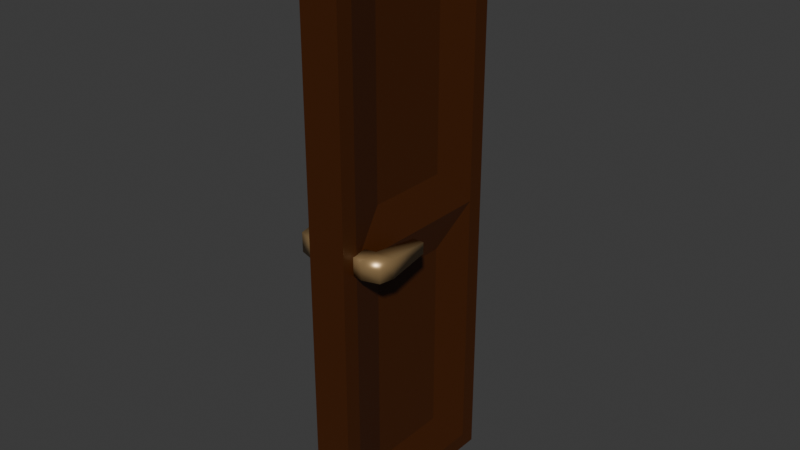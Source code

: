 # Source: door.blend  (saved by Blender 4.0.36; exported with 4.5.12 LTS)
import bpy
from mathutils import Matrix  # noqa: F401  (used for matrix-valued properties, if any)

bpy.ops.wm.read_factory_settings(use_empty=True)
scene = bpy.context.scene
scene.name = 'Scene'

# ---- collections
col_collection = bpy.data.collections.new('Collection'); scene.collection.children.link(col_collection)
col_handle = bpy.data.collections.new('Handle'); col_collection.children.link(col_handle)

# ---- materials (node trees are filled in below, after node groups)
mat_wood = bpy.data.materials.new('wood')
mat_wood.use_transparent_shadow = False
mat_gold = bpy.data.materials.new('gold')
mat_gold.use_transparent_shadow = False

# ---- material node trees
mat_wood.use_nodes = True; mat_wood.node_tree.nodes.clear()
_N = mat_wood.node_tree.nodes; _L = mat_wood.node_tree.links
n0 = _N.new('ShaderNodeBsdfPrincipled'); n0.name = 'Principled BSDF'; n0.location = (10, 300)
n0.inputs[0].default_value = (0.05763, 0.01367, 0.0, 1.0)
n0.inputs[3].default_value = 1.45
n1 = _N.new('ShaderNodeOutputMaterial'); n1.name = 'Material Output'; n1.location = (300, 300)
_L.new(n0.outputs[0], n1.inputs[0])
n1.is_active_output = True
mat_gold.use_nodes = True; mat_gold.node_tree.nodes.clear()
_N = mat_gold.node_tree.nodes; _L = mat_gold.node_tree.links
n0 = _N.new('ShaderNodeBsdfPrincipled'); n0.name = 'Principled BSDF'; n0.location = (10, 300)
n0.inputs[0].default_value = (0.3919, 0.2539, 0.1146, 1.0)
n0.inputs[1].default_value = 0.4818
n0.inputs[2].default_value = 0.3205
n0.inputs[3].default_value = 1.45
n1 = _N.new('ShaderNodeOutputMaterial'); n1.name = 'Material Output'; n1.location = (300, 300)
_L.new(n0.outputs[0], n1.inputs[0])
n1.is_active_output = True

# ---- world
world_world = bpy.data.worlds.new('World'); scene.world = world_world
world_world.use_nodes = True; world_world.node_tree.nodes.clear()
_N = world_world.node_tree.nodes; _L = world_world.node_tree.links
n0 = _N.new('ShaderNodeOutputWorld'); n0.name = 'World Output'; n0.location = (300, 300)
n1 = _N.new('ShaderNodeBackground'); n1.name = 'Background'; n1.location = (10, 300)
n1.inputs[0].default_value = (0.05088, 0.05088, 0.05088, 1.0)
_L.new(n1.outputs[0], n0.inputs[0])
n0.is_active_output = True
world_world.color = (0.05088, 0.05088, 0.05088)
world_world.use_sun_shadow = False
world_world.sun_shadow_jitter_overblur = 0.0

# ---- meshes
me_cube_001 = bpy.data.meshes.new('Cube.001')
me_cube_001.from_pydata([(-0.05, -0.2153, 0.2847), (-0.05, -0.2153, 2.715), (-0.05, 0.2153, 0.2847), (-0.05, 0.2153, 2.715), (0.05, -0.2153, 0.2847), (0.05, -0.2153, 2.715), (0.05, 0.2153, 0.2847), (0.05, 0.2153, 2.715), (-0.1, 0.5, 0.0), (-0.1, -0.5, 0.0), (-0.1, -0.5, 3.0), (-0.1, 0.5, 3.0), (0.1, 0.5, 3.0), (0.1, 0.5, 0.0), (0.1, -0.5, 0.0), (0.1, -0.5, 3.0), (-0.1, -0.5, 1.5), (-0.1, 0.5, 1.5), (0.1, 0.5, 1.5), (0.1, -0.5, 1.5), (-0.05, -0.2153, 1.7), (-0.05, 0.2153, 1.7), (0.05, 0.2153, 1.7), (0.05, -0.2153, 1.7), (-0.05, -0.2153, 1.3), (-0.1, -0.4153, 2.915), (-0.1, 0.4153, 2.915), (0.1, 0.4153, 2.915), (0.1, -0.4153, 2.915), (-0.05, 0.2153, 1.3), (0.05, 0.2153, 1.3), (0.05, -0.2153, 1.3), (-0.1, 0.4153, 0.08467), (-0.1, -0.4153, 0.08467), (-0.1, 0.4153, 1.5), (0.1, 0.4153, 1.5), (0.1, 0.4153, 0.08467), (0.1, -0.4153, 0.08467), (0.1, -0.4153, 1.5), (-0.1, -0.4153, 1.5)], [], [(20, 1, 3, 21), (17, 11, 12, 18), (22, 7, 5, 23), (19, 15, 10, 16), (8, 13, 14, 9), (12, 11, 10, 15), (33, 32, 8, 9), (39, 33, 9, 16), (26, 25, 10, 11), (34, 26, 11, 17), (35, 36, 13, 18), (36, 37, 14, 13), (28, 27, 12, 15), (38, 28, 15, 19), (37, 38, 19, 14), (27, 35, 18, 12), (32, 34, 17, 8), (25, 39, 16, 10), (14, 19, 16, 9), (6, 30, 31, 4), (8, 17, 18, 13), (0, 24, 29, 2), (1, 20, 39, 25), (3, 1, 25, 26), (5, 7, 27, 28), (21, 3, 26, 34), (7, 22, 35, 27), (23, 5, 28, 38), (22, 23, 38, 35), (20, 21, 34, 39), (0, 2, 32, 33), (2, 29, 34, 32), (30, 6, 36, 35), (6, 4, 37, 36), (4, 31, 38, 37), (24, 0, 33, 39), (31, 30, 35, 38), (29, 24, 39, 34)])
_uv = me_cube_001.uv_layers.new(name='UVMap')
_uv.uv.foreach_set('vector', [0.5167, 0.07117, 0.6013, 0.07117, 0.6013, 0.1788, 0.5167, 0.1788, 0.5, 0.25, 0.625, 0.25, 0.625, 0.5, 0.5, 0.5, 0.5167, 0.5712, 0.6013, 0.5712, 0.6013, 0.6788, 0.5167, 0.6788, 0.5, 0.75, 0.625, 0.75, 0.625, 1.0, 0.5, 1.0, 0.125, 0.5, 0.375, 0.5, 0.375, 0.75, 0.125, 0.75, 0.625, 0.5, 0.875, 0.5, 0.875, 0.75, 0.625, 0.75, 0.3821, 0.02117, 0.3821, 0.2288, 0.375, 0.25, 0.375, 0.0, 0.5, 0.02117, 0.3821, 0.02117, 0.375, 0.0, 0.5, 0.0, 0.6179, 0.2288, 0.6179, 0.02117, 0.625, 0.0, 0.625, 0.25, 0.5, 0.2288, 0.6179, 0.2288, 0.625, 0.25, 0.5, 0.25, 0.5, 0.5212, 0.3821, 0.5212, 0.375, 0.5, 0.5, 0.5, 0.3821, 0.5212, 0.3821, 0.7288, 0.375, 0.75, 0.375, 0.5, 0.6179, 0.7288, 0.6179, 0.5212, 0.625, 0.5, 0.625, 0.75, 0.5, 0.7288, 0.6179, 0.7288, 0.625, 0.75, 0.5, 0.75, 0.3821, 0.7288, 0.5, 0.7288, 0.5, 0.75, 0.375, 0.75, 0.6179, 0.5212, 0.5, 0.5212, 0.5, 0.5, 0.625, 0.5, 0.3821, 0.2288, 0.5, 0.2288, 0.5, 0.25, 0.375, 0.25, 0.6179, 0.02117, 0.5, 0.02117, 0.5, 0.0, 0.625, 0.0, 0.375, 0.75, 0.5, 0.75, 0.5, 1.0, 0.375, 1.0, 0.3987, 0.5712, 0.4833, 0.5712, 0.4833, 0.6788, 0.3987, 0.6788, 0.375, 0.25, 0.5, 0.25, 0.5, 0.5, 0.375, 0.5, 0.3987, 0.07117, 0.4833, 0.07117, 0.4833, 0.1788, 0.3987, 0.1788, 0.6013, 0.07117, 0.5167, 0.07117, 0.5, 0.02117, 0.6179, 0.02117, 0.6013, 0.1788, 0.6013, 0.07117, 0.6179, 0.02117, 0.6179, 0.2288, 0.6013, 0.6788, 0.6013, 0.5712, 0.6179, 0.5212, 0.6179, 0.7288, 0.5167, 0.1788, 0.6013, 0.1788, 0.6179, 0.2288, 0.5, 0.2288, 0.6013, 0.5712, 0.5167, 0.5712, 0.5, 0.5212, 0.6179, 0.5212, 0.5167, 0.6788, 0.6013, 0.6788, 0.6179, 0.7288, 0.5, 0.7288, 0.5167, 0.5712, 0.5167, 0.6788, 0.5, 0.7288, 0.5, 0.5212, 0.5167, 0.07117, 0.5167, 0.1788, 0.5, 0.2288, 0.5, 0.02117, 0.3987, 0.07117, 0.3987, 0.1788, 0.3821, 0.2288, 0.3821, 0.02117, 0.3987, 0.1788, 0.4833, 0.1788, 0.5, 0.2288, 0.3821, 0.2288, 0.4833, 0.5712, 0.3987, 0.5712, 0.3821, 0.5212, 0.5, 0.5212, 0.3987, 0.5712, 0.3987, 0.6788, 0.3821, 0.7288, 0.3821, 0.5212, 0.3987, 0.6788, 0.4833, 0.6788, 0.5, 0.7288, 0.3821, 0.7288, 0.4833, 0.07117, 0.3987, 0.07117, 0.3821, 0.02117, 0.5, 0.02117, 0.4833, 0.6788, 0.4833, 0.5712, 0.5, 0.5212, 0.5, 0.7288, 0.4833, 0.1788, 0.4833, 0.07117, 0.5, 0.02117, 0.5, 0.2288])
me_cube_001.materials.append(mat_wood)
me_cube_001.update()
me_cube_002 = bpy.data.meshes.new('Cube.002')
me_cube_002.from_pydata([(0.1484, -0.4406, 1.45), (0.1484, -0.4406, 1.55), (0.1484, -0.3406, 1.45), (0.1484, -0.3406, 1.55), (0.2323, -0.4137, 1.45), (0.2323, -0.4137, 1.55), (0.2484, -0.3406, 1.45), (0.2484, -0.3406, 1.55), (0.0491, -0.4325, 1.458), (0.0491, -0.4325, 1.542), (0.0491, -0.3486, 1.458), (0.0491, -0.3486, 1.542), (0.1695, -0.1071, 1.471), (0.1695, -0.1071, 1.529), (0.2272, -0.1071, 1.471), (0.2272, -0.1071, 1.529)], [], [(3, 2, 10, 11), (2, 3, 13, 12), (6, 7, 5, 4), (4, 5, 1, 0), (2, 6, 4, 0), (7, 3, 1, 5), (8, 9, 11, 10), (0, 1, 9, 8), (1, 3, 11, 9), (2, 0, 8, 10), (12, 13, 15, 14), (7, 6, 14, 15), (6, 2, 12, 14), (3, 7, 15, 13)])
me_cube_002.polygons.foreach_set('use_smooth', [True] * 14)
_uv = me_cube_002.uv_layers.new(name='UVMap')
_uv.uv.foreach_set('vector', [0.625, 0.25, 0.375, 0.25, 0.375, 0.25, 0.625, 0.25, 0.375, 0.25, 0.625, 0.25, 0.625, 0.25, 0.375, 0.25, 0.375, 0.5, 0.625, 0.5, 0.6652, 0.6829, 0.3348, 0.6829, 0.3348, 0.6829, 0.6652, 0.6829, 0.625, 1.0, 0.375, 1.0, 0.125, 0.5, 0.375, 0.5, 0.3348, 0.6829, 0.125, 0.75, 0.625, 0.5, 0.875, 0.5, 0.875, 0.75, 0.6652, 0.6829, 0.375, 0.0, 0.625, 0.0, 0.625, 0.25, 0.375, 0.25, 0.375, 1.0, 0.625, 1.0, 0.625, 1.0, 0.375, 1.0, 0.875, 0.75, 0.875, 0.5, 0.875, 0.5, 0.875, 0.75, 0.125, 0.5, 0.125, 0.75, 0.125, 0.75, 0.125, 0.5, 0.375, 0.25, 0.625, 0.25, 0.625, 0.5, 0.375, 0.5, 0.625, 0.5, 0.375, 0.5, 0.375, 0.5, 0.625, 0.5, 0.375, 0.5, 0.125, 0.5, 0.125, 0.5, 0.375, 0.5, 0.875, 0.5, 0.625, 0.5, 0.625, 0.5, 0.875, 0.5])
me_cube_002.materials.append(mat_gold)
me_cube_002.update()
me_cube_003 = bpy.data.meshes.new('Cube.003')
me_cube_003.from_pydata([(-0.1469, -0.4406, 1.45), (-0.1469, -0.4406, 1.55), (-0.1469, -0.3406, 1.45), (-0.1469, -0.3406, 1.55), (-0.2308, -0.4137, 1.45), (-0.2308, -0.4137, 1.55), (-0.2469, -0.3406, 1.45), (-0.2469, -0.3406, 1.55), (-0.04761, -0.4325, 1.458), (-0.04761, -0.4325, 1.542), (-0.04761, -0.3486, 1.458), (-0.04761, -0.3486, 1.542), (-0.168, -0.1071, 1.471), (-0.168, -0.1071, 1.529), (-0.2257, -0.1071, 1.471), (-0.2257, -0.1071, 1.529)], [], [(3, 2, 10, 11), (2, 3, 13, 12), (6, 7, 5, 4), (4, 5, 1, 0), (2, 6, 4, 0), (7, 3, 1, 5), (8, 9, 11, 10), (0, 1, 9, 8), (1, 3, 11, 9), (2, 0, 8, 10), (12, 13, 15, 14), (7, 6, 14, 15), (6, 2, 12, 14), (3, 7, 15, 13)])
me_cube_003.polygons.foreach_set('use_smooth', [True] * 14)
_uv = me_cube_003.uv_layers.new(name='UVMap')
_uv.uv.foreach_set('vector', [0.625, 0.25, 0.375, 0.25, 0.375, 0.25, 0.625, 0.25, 0.375, 0.25, 0.625, 0.25, 0.625, 0.25, 0.375, 0.25, 0.375, 0.5, 0.625, 0.5, 0.6652, 0.6829, 0.3348, 0.6829, 0.3348, 0.6829, 0.6652, 0.6829, 0.625, 1.0, 0.375, 1.0, 0.125, 0.5, 0.375, 0.5, 0.3348, 0.6829, 0.125, 0.75, 0.625, 0.5, 0.875, 0.5, 0.875, 0.75, 0.6652, 0.6829, 0.375, 0.0, 0.625, 0.0, 0.625, 0.25, 0.375, 0.25, 0.375, 1.0, 0.625, 1.0, 0.625, 1.0, 0.375, 1.0, 0.875, 0.75, 0.875, 0.5, 0.875, 0.5, 0.875, 0.75, 0.125, 0.5, 0.125, 0.75, 0.125, 0.75, 0.125, 0.5, 0.375, 0.25, 0.625, 0.25, 0.625, 0.5, 0.375, 0.5, 0.625, 0.5, 0.375, 0.5, 0.375, 0.5, 0.625, 0.5, 0.375, 0.5, 0.125, 0.5, 0.125, 0.5, 0.375, 0.5, 0.875, 0.5, 0.625, 0.5, 0.625, 0.5, 0.875, 0.5])
me_cube_003.materials.append(mat_gold)
me_cube_003.update()

# ---- objects
ob_door = bpy.data.objects.new('Door', me_cube_001)
ob_cube_001 = bpy.data.objects.new('Cube.001', me_cube_002)
ob_cube_002 = bpy.data.objects.new('Cube.002', me_cube_003)

# ---- transforms, parenting, visibility, modifiers, constraints
ob_door.location = (0.0, 0.0, 0.0)
ob_cube_001.location = (0.0, 0.0, 0.0)
ob_cube_002.location = (0.0, 0.0, 0.0)

# ---- collection membership
col_collection.objects.link(ob_door)
col_handle.objects.link(ob_cube_001)
col_handle.objects.link(ob_cube_002)

# ---- scene / render settings (as saved in the file)
scene.frame_start = 1; scene.frame_end = 250; scene.frame_set(1)
scene.render.engine = 'BLENDER_EEVEE_NEXT'
scene.cycles.sampling_pattern = 'TABULATED_SOBOL'
bpy.context.view_layer.update()

# ---- added for rendering (the .blend has no active camera and no usable light): camera, sun
cam_auto = bpy.data.cameras.new('AutoCamera')
cam_auto.lens = 50.0
cam_auto.sensor_width = 36.0
cam_auto.clip_end = 1000.0
ob_auto_camera = bpy.data.objects.new('AutoCamera', cam_auto)
scene.collection.objects.link(ob_auto_camera)
ob_auto_camera.location = (2.96223, -3.55378, 3.86919)
ob_auto_camera.rotation_euler = (1.09748, -7.21219e-08, 0.694738)
scene.camera = ob_auto_camera
light_auto_sun = bpy.data.lights.new('AutoSun', 'SUN')
light_auto_sun.energy = 3.0
light_auto_sun.angle = 0.0523599
ob_auto_sun = bpy.data.objects.new('AutoSun', light_auto_sun)
scene.collection.objects.link(ob_auto_sun)
ob_auto_sun.rotation_euler = (0.872665, 0.174533, 0.523599)
bpy.context.view_layer.update()

